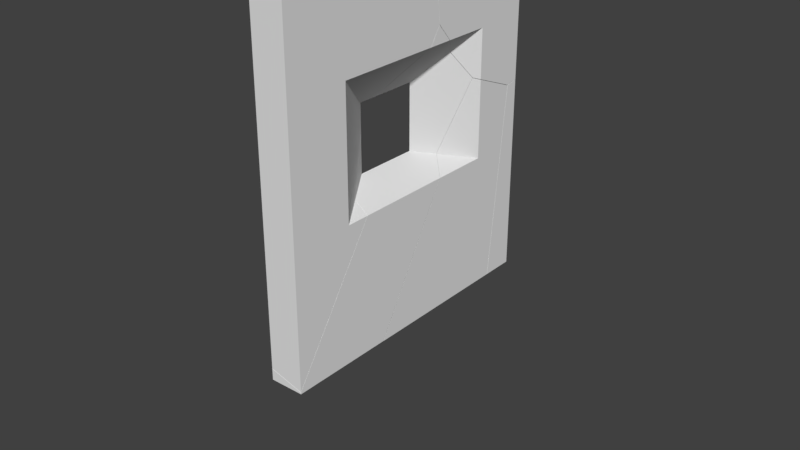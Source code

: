 # Source: MailSlot.blend  (saved by Blender 2.77.0; exported with 4.5.12 LTS)
import bpy
from mathutils import Matrix  # noqa: F401  (used for matrix-valued properties, if any)

bpy.ops.wm.read_factory_settings(use_empty=True)
scene = bpy.context.scene
scene.name = 'Scene'

# ---- collections
col_collection_1 = bpy.data.collections.new('Collection 1'); scene.collection.children.link(col_collection_1)
col_collection_1.hide_render = True
col_collection_1.hide_viewport = True
col_collection_2 = bpy.data.collections.new('Collection 2'); scene.collection.children.link(col_collection_2)

# ---- materials (node trees are filled in below, after node groups)
mat_material = bpy.data.materials.new('Material')
mat_material.alpha_threshold = 0.0
mat_material.use_transparent_shadow = False
mat_material.roughness = 0.5
mat_material.line_color = (0.0, 0.0, 0.0, 1.0)

# ---- material node trees

# ---- world
world_world = bpy.data.worlds.new('World'); scene.world = world_world
world_world.color = (0.05088, 0.05088, 0.05088)
world_world.use_sun_shadow = False
world_world.sun_shadow_jitter_overblur = 0.0
world_world.cycles.sampling_method = 'MANUAL'

# ---- meshes
me_cube = bpy.data.meshes.new('Cube')
me_cube.from_pydata([(-0.01463, 1.0, 1.154), (-0.01463, -1.0, 1.154), (-0.238, -1.0, 1.154), (-0.238, 1.0, 1.154), (-0.01463, 1.0, 3.585), (-0.01463, -1.0, 3.585), (-0.238, -1.0, 3.585), (-0.238, 1.0, 3.585), (-0.01463, -0.5731, 1.154), (-0.238, -0.5731, 1.154), (-0.01463, -0.5731, 3.585), (-0.238, -0.5731, 3.585), (-0.238, 0.6261, 1.154), (-0.238, 0.6261, 3.585), (-0.01463, 0.6261, 1.154), (-0.01463, 0.6261, 3.585), (-0.01463, 1.0, 2.914), (-0.01463, -1.0, 2.914), (-0.238, -1.0, 2.914), (-0.238, 1.0, 2.914), (-0.238, -0.212, 2.607), (-0.01463, -0.5731, 2.887), (-0.01463, 0.6261, 2.887), (-0.238, 0.2231, 2.607), (-0.238, -0.212, 2.169), (-0.01463, -0.5731, 2.049), (-0.01463, 0.6261, 2.049), (-0.238, 0.2231, 2.169), (-0.01463, 1.0, 2.203), (-0.01463, -1.0, 2.203), (-0.238, -1.0, 2.203), (-0.238, 1.0, 2.203)], [], [(8, 1, 2, 9), (10, 11, 6, 5), (21, 10, 5, 17), (17, 5, 6, 18), (23, 13, 7, 19), (28, 0, 3, 31), (18, 6, 11, 20), (22, 15, 10, 21), (15, 13, 11, 10), (14, 8, 9, 12), (0, 14, 12, 3), (4, 7, 13, 15), (16, 4, 15, 22), (20, 11, 13, 23), (20, 23, 22, 21), (28, 16, 22, 26), (24, 20, 21, 25), (30, 18, 20, 24), (4, 16, 19, 7), (27, 23, 19, 31), (29, 17, 18, 30), (25, 21, 17, 29), (8, 25, 29, 1), (1, 29, 30, 2), (12, 27, 31, 3), (2, 30, 24, 9), (14, 26, 25, 8), (0, 28, 26, 14), (9, 24, 27, 12), (16, 28, 31, 19), (26, 22, 23, 27), (26, 27, 24, 25)])
me_cube.materials.append(mat_material)
me_cube.use_remesh_preserve_volume = False
me_cube.use_remesh_preserve_attributes = False
me_cube.use_mirror_vertex_groups = False
me_cube.update()
me_mesh_004 = bpy.data.meshes.new('Mesh.004')
me_mesh_004.from_pydata([(0.07474, 0.02073, -0.3279), (-0.1222, 0.1226, -0.3789), (-0.1222, 0.2555, -0.4327), (0.08794, 0.04454, -0.3369), (0.001919, -0.1107, -0.1493), (0.02532, -0.1426, -0.1201), (-0.1222, -0.2883, 0.1009), (-0.1222, 0.316, -0.4569), (0.1011, 0.3595, -0.4621), (0.1011, 0.06835, -0.3457), (0.1011, -0.3441, 0.09006), (-0.1222, -0.3391, 0.1605), (0.1011, -0.2458, -0.02518), (-0.1222, 0.4423, -0.4363), (0.1011, -0.4034, 0.6396), (-0.1222, -0.35, 0.2616), (0.1011, 0.4423, -0.4486), (0.1011, -0.4069, 0.6732), (-0.1222, -0.3938, 0.6732), (-0.1222, 0.4423, 0.6732), (0.1011, 0.4423, 0.6732), (0.1011, 0.06835, -0.02518), (0.08794, 0.04454, -0.3369), (0.07474, 0.02073, -0.3279), (0.001919, -0.1107, -0.1493), (0.02532, -0.1426, -0.1201), (-0.1222, 0.2555, -0.4327), (-0.1222, 0.316, -0.4569), (0.1011, 0.3595, -0.4621), (0.1011, 0.06835, -0.3457), (-0.1222, -0.3391, 0.1605), (-0.1222, -0.2883, 0.1009), (0.1011, -0.2458, -0.02518), (0.1011, -0.3441, 0.09006), (-0.1222, 0.4423, -0.4363), (0.1011, -0.4034, 0.6396), (-0.1222, -0.35, 0.2616), (0.1011, 0.4423, -0.4486), (0.1011, -0.4069, 0.6732), (-0.1222, -0.3938, 0.6732), (-0.1222, 0.1226, -0.3789)], [], [(23, 40, 26, 22), (40, 23, 24, 25, 31), (22, 26, 27, 28, 29), (33, 30, 31, 25, 32), (30, 33, 35, 36), (36, 35, 38, 18), (19, 34, 7, 2, 1, 6, 11, 15, 39), (17, 20, 19, 39), (20, 37, 34, 19), (20, 17, 14, 10, 12, 21, 9, 8, 37), (13, 16, 28, 27), (4, 21, 12, 5), (9, 21, 4, 0, 3)])
_k = set([(0, 3), (0, 4), (1, 2), (1, 6), (2, 7), (3, 9), (4, 5), (5, 12), (6, 11), (7, 34), (8, 9), (8, 37), (10, 12), (10, 14), (11, 15), (13, 16), (13, 27), (14, 17), (15, 39), (16, 28), (17, 39), (18, 36), (18, 38), (22, 23), (22, 29), (23, 24), (24, 25), (25, 32), (26, 27), (26, 40), (28, 29), (30, 31), (30, 36), (31, 40), (32, 33), (33, 35), (34, 37), (35, 38)])
me_mesh_004.attributes.new('sharp_edge', 'BOOLEAN', 'EDGE').data.foreach_set('value', [ (min(e.vertices), max(e.vertices)) in _k for e in me_mesh_004.edges])
me_mesh_004.materials.append(mat_material)
me_mesh_004.use_remesh_preserve_volume = False
me_mesh_004.use_remesh_preserve_attributes = False
me_mesh_004.use_mirror_vertex_groups = False
me_mesh_004.update()
me_mesh_003 = bpy.data.meshes.new('Mesh.003')
me_mesh_003.from_pydata([(-0.1152, 0.5069, 0.9975), (0.1082, 0.5427, 0.5493), (0.1082, 0.5518, 0.4641), (-0.1152, 0.5567, 0.5342), (-0.1152, 0.5015, 1.048), (0.1082, 0.4889, 1.048), (0.1082, 0.4758, 0.3491), (-0.1091, 0.2559, 0.07725), (-0.1152, 0.2888, 0.1286), (-0.1152, 0.2497, 0.06961), (-0.07239, 0.05885, -0.2314), (0.06139, -0.6599, -1.357), (-0.1152, -0.6599, -1.307), (-0.1152, 0.128, -0.1146), (0.1082, -0.1707, -0.6295), (0.07406, -0.6599, -1.361), (0.0008102, -0.05948, -0.4311), (0.1082, -0.07782, -0.489), (0.1082, -0.6599, -1.369), (-0.1152, -0.6599, 1.048), (0.1082, -0.6599, 1.048), (0.1082, -0.233, 0.3491), (-0.1152, 0.128, 0.06961), (0.1082, -0.233, -0.489), (0.1082, 0.5427, 0.5493), (0.1082, 0.5518, 0.4641), (-0.1152, 0.5567, 0.5342), (-0.1152, 0.5069, 0.9975), (-0.1152, 0.5015, 1.048), (0.1082, 0.4889, 1.048), (0.1082, 0.4758, 0.3491), (-0.1091, 0.2559, 0.07725), (-0.1152, 0.2888, 0.1286), (-0.1152, 0.2497, 0.06961), (0.06139, -0.6599, -1.357), (-0.1152, -0.6599, -1.307), (-0.1152, 0.128, -0.1146), (-0.07239, 0.05885, -0.2314), (0.0008102, -0.05948, -0.4311), (0.07406, -0.6599, -1.361), (0.1082, -0.6599, -1.369), (0.1082, -0.1707, -0.6295), (0.1082, -0.07782, -0.489)], [], [(27, 24, 25, 26), (24, 27, 28, 29), (26, 25, 30, 31, 32), (32, 31, 33), (37, 34, 35, 36), (41, 39, 34, 37, 38, 17), (39, 41, 18), (5, 20, 40, 14, 42, 23, 21, 6, 2, 1), (19, 4, 0, 3, 8, 9, 22, 13, 12), (13, 22, 21, 23, 16, 10), (22, 9, 7, 6, 21), (20, 19, 12, 11, 15, 40), (16, 23, 42), (4, 19, 20, 5)])
_k = set([(0, 3), (0, 4), (1, 2), (1, 5), (2, 6), (3, 8), (4, 5), (6, 7), (7, 9), (8, 9), (10, 13), (10, 16), (11, 12), (11, 15), (12, 13), (14, 40), (14, 42), (15, 40), (16, 42), (17, 38), (17, 41), (18, 39), (18, 41), (24, 25), (24, 29), (25, 30), (26, 27), (26, 32), (27, 28), (28, 29), (30, 31), (31, 33), (32, 33), (34, 35), (34, 39), (35, 36), (36, 37), (37, 38)])
me_mesh_003.attributes.new('sharp_edge', 'BOOLEAN', 'EDGE').data.foreach_set('value', [ (min(e.vertices), max(e.vertices)) in _k for e in me_mesh_003.edges])
me_mesh_003.materials.append(mat_material)
me_mesh_003.use_remesh_preserve_volume = False
me_mesh_003.use_remesh_preserve_attributes = False
me_mesh_003.use_mirror_vertex_groups = False
me_mesh_003.update()
me_mesh_002 = bpy.data.meshes.new('Mesh.002')
me_mesh_002.from_pydata([(0.09494, 0.6819, 0.4994), (-0.1012, 0.7832, 0.4482), (0.1222, 0.4141, 0.803), (0.02214, 0.5505, 0.6779), (0.1222, -0.0875, -0.7629), (-0.1012, 0.6457, 0.2171), (-0.01563, 0.4824, 0.03926), (0.1222, 0.3455, -0.03508), (-0.1012, 0.3231, 0.986), (0.1222, 0.3176, 0.9158), (0.1222, -0.1872, -0.9303), (-0.1012, -0.0375, -0.9303), (-0.1012, 0.01729, 0.5235), (0.1222, 0.243, 0.803), (-0.1012, -0.75, -0.6367), (0.01341, -0.2924, 0.02359), (-0.1012, -0.1071, 0.3354), (-0.1012, -0.8951, -0.8563), (0.1222, -0.8951, -0.9194), (0.1222, -0.3109, -0.03508), (0.1222, -0.8951, -0.9303), (-0.1012, -0.8951, -0.9303), (-0.1012, -0.1071, 0.08542), (-0.1012, 0.328, 0.08542), (-0.1012, 0.328, 0.5235), (0.01341, -0.2924, 0.02359), (0.1222, -0.3109, -0.03508), (0.1222, 0.4141, 0.803), (0.02214, 0.5505, 0.6779), (0.09494, 0.6819, 0.4994), (-0.1012, 0.6457, 0.2171), (-0.1012, 0.7832, 0.4482), (-0.01563, 0.4824, 0.03926), (0.1222, 0.3455, -0.03508), (0.1222, -0.0875, -0.7629), (0.1222, 0.3176, 0.9158), (-0.1012, 0.3231, 0.986), (0.1222, -0.1872, -0.9303), (-0.1012, -0.0375, -0.9303), (0.1222, -0.8951, -0.9194), (-0.1012, -0.8951, -0.8563), (-0.1012, -0.75, -0.6367), (-0.1012, -0.1071, 0.3354), (0.1222, 0.243, 0.803), (-0.1012, 0.01729, 0.5235)], [], [(34, 30, 31, 29, 32, 33), (30, 34, 37, 38), (35, 36, 12, 43), (41, 25, 16), (25, 41, 40, 18, 26), (11, 21, 17, 14, 42, 22, 23, 24, 44, 8, 1, 5), (17, 21, 20, 39), (36, 35, 27, 28, 29, 31), (6, 23, 22, 15, 19, 7), (15, 22, 42), (3, 24, 23, 6, 0), (10, 20, 21, 11), (44, 24, 3, 2, 13), (7, 19, 39, 20, 10, 4), (13, 2, 9)])
_k = set([(0, 3), (0, 6), (1, 5), (1, 8), (2, 3), (2, 9), (4, 7), (4, 10), (5, 11), (6, 7), (8, 44), (9, 13), (10, 11), (12, 36), (12, 43), (13, 44), (14, 17), (14, 42), (15, 19), (15, 42), (16, 25), (16, 41), (17, 39), (18, 26), (18, 40), (19, 39), (25, 26), (27, 28), (27, 35), (28, 29), (29, 32), (30, 31), (30, 38), (31, 36), (32, 33), (33, 34), (34, 37), (35, 43), (37, 38), (40, 41)])
me_mesh_002.attributes.new('sharp_edge', 'BOOLEAN', 'EDGE').data.foreach_set('value', [ (min(e.vertices), max(e.vertices)) in _k for e in me_mesh_002.edges])
me_mesh_002.materials.append(mat_material)
me_mesh_002.use_remesh_preserve_volume = False
me_mesh_002.use_remesh_preserve_attributes = False
me_mesh_002.use_mirror_vertex_groups = False
me_mesh_002.update()
me_mesh_001 = bpy.data.meshes.new('Mesh.001')
me_mesh_001.from_pydata([(0.1049, -0.1148, -0.5995), (-0.1185, -0.05584, 0.3331), (-0.1185, -0.1754, -0.7571), (0.1049, -0.1321, -0.7571), (0.1049, 0.01017, 0.5374), (-0.1185, -0.03279, 0.5427), (0.1049, 0.03867, 0.5421), (-0.03699, 0.09244, 0.5587), (-0.1185, 0.09244, 0.5632), (0.1049, 0.09244, 0.5506), (0.1049, 0.09244, -0.7571), (-0.1185, 0.09244, -0.7571), (0.1049, -0.1321, -0.7571), (0.1049, -0.1148, -0.5995), (-0.1185, -0.03279, 0.5427), (-0.1185, -0.05584, 0.3331), (0.1049, 0.01017, 0.5374), (0.1049, 0.03867, 0.5421), (-0.1185, 0.09244, 0.5632), (-0.03699, 0.09244, 0.5587), (0.1049, 0.09244, 0.5506), (-0.1185, -0.1754, -0.7571)], [], [(13, 15, 2, 12), (16, 14, 15, 13), (17, 19, 18, 14, 16), (19, 17, 20), (9, 10, 11, 8, 7), (21, 11, 10, 3), (10, 9, 6, 4, 0, 3), (8, 11, 21, 1, 5)])
_k = set([(0, 3), (0, 4), (1, 5), (1, 21), (2, 12), (2, 15), (3, 21), (4, 6), (5, 8), (6, 9), (7, 8), (7, 9), (12, 13), (13, 16), (14, 15), (14, 18), (16, 17), (17, 20), (18, 19), (19, 20)])
me_mesh_001.attributes.new('sharp_edge', 'BOOLEAN', 'EDGE').data.foreach_set('value', [ (min(e.vertices), max(e.vertices)) in _k for e in me_mesh_001.edges])
me_mesh_001.materials.append(mat_material)
me_mesh_001.use_remesh_preserve_volume = False
me_mesh_001.use_remesh_preserve_attributes = False
me_mesh_001.use_mirror_vertex_groups = False
me_mesh_001.update()
me_mesh = bpy.data.meshes.new('Mesh')
me_mesh.from_pydata([(-0.124, 0.3425, 0.4896), (0.09938, 0.3858, 0.4845), (0.09938, 0.3631, 0.2766), (-0.124, 0.2175, -0.6522), (-0.124, 0.2095, 0.5433), (0.09938, 0.3616, 0.4942), (0.09938, 0.2434, -0.8101), (-0.124, 0.2001, -0.8101), (-0.124, 0.1499, 0.5672), (0.07291, 0.04834, 0.6186), (0.09938, 0.0961, 0.6008), (-0.124, -0.5626, -0.6304), (0.03753, -0.2254, 0.1185), (-0.03755, -0.151, 0.159), (-0.124, -0.6695, -0.8101), (0.09938, -0.819, -0.8101), (0.09938, -0.2866, 0.08518), (0.09938, 0.0961, 0.08518), (0.09938, 0.2434, -0.8101), (-0.124, 0.2001, -0.8101), (-0.124, -0.5626, -0.6304), (-0.124, -0.6695, -0.8101), (0.09938, -0.819, -0.8101), (0.09938, -0.2866, 0.08518), (-0.124, 0.2175, -0.6522), (-0.03755, -0.151, 0.159), (0.03753, -0.2254, 0.1185), (-0.124, 0.1499, 0.5672), (-0.124, 0.2095, 0.5433), (-0.124, 0.3425, 0.4896), (0.09938, 0.3631, 0.2766), (0.09938, 0.3858, 0.4845), (0.09938, 0.3616, 0.4942), (0.09938, 0.0961, 0.6008), (0.07291, 0.04834, 0.6186)], [], [(29, 31, 30, 24), (31, 29, 28, 32), (24, 30, 18, 19), (32, 28, 27, 34, 10), (34, 27, 20, 26, 25), (26, 20, 21, 22, 23), (17, 16, 15, 6, 2, 1, 5, 33), (11, 8, 4, 0, 3, 7, 14), (17, 13, 12, 16), (17, 33, 9, 13), (6, 15, 14, 7)])
_k = set([(0, 3), (0, 4), (1, 2), (1, 5), (2, 6), (3, 7), (4, 8), (5, 33), (6, 7), (8, 11), (9, 13), (9, 33), (10, 32), (10, 34), (11, 14), (12, 13), (12, 16), (14, 15), (15, 16), (18, 19), (18, 30), (19, 24), (20, 21), (20, 27), (21, 22), (22, 23), (23, 26), (24, 29), (25, 26), (25, 34), (27, 28), (28, 29), (30, 31), (31, 32)])
me_mesh.attributes.new('sharp_edge', 'BOOLEAN', 'EDGE').data.foreach_set('value', [ (min(e.vertices), max(e.vertices)) in _k for e in me_mesh.edges])
me_mesh.materials.append(mat_material)
me_mesh.use_remesh_preserve_volume = False
me_mesh.use_remesh_preserve_attributes = False
me_mesh.use_mirror_vertex_groups = False
me_mesh.update()

# ---- objects
ob_cube = bpy.data.objects.new('Cube', me_cube)
ob_cube_cell_004 = bpy.data.objects.new('Cube_cell.004', me_mesh_004)
ob_cube_cell_003 = bpy.data.objects.new('Cube_cell.003', me_mesh_003)
ob_cube_cell_002 = bpy.data.objects.new('Cube_cell.002', me_mesh_002)
ob_cube_cell_001 = bpy.data.objects.new('Cube_cell.001', me_mesh_001)
ob_cube_cell = bpy.data.objects.new('Cube_cell', me_mesh)

# ---- transforms, parenting, visibility, modifiers, constraints
ob_cube.location = (0.0, 0.0, 1.159)
ob_cube.lock_rotations_4d = False
ob_cube.empty_display_type = 'ARROWS'
ob_cube.lineart.crease_threshold = 0.0
ob_cube_cell_004.location = (-0.1158, 0.5577, 4.071)
ob_cube_cell_004.lineart.crease_threshold = 0.0
ob_cube_cell_003.location = (-0.1228, -0.3401, 3.697)
ob_cube_cell_003.lineart.crease_threshold = 0.0
ob_cube_cell_002.location = (-0.1368, -0.1049, 3.243)
ob_cube_cell_002.lineart.crease_threshold = 0.0
ob_cube_cell_001.location = (-0.1195, 0.9076, 3.069)
ob_cube_cell_001.lineart.crease_threshold = 0.0
ob_cube_cell.location = (-0.114, 0.53, 3.122)
ob_cube_cell.lineart.crease_threshold = 0.0

# ---- collection membership
col_collection_1.objects.link(ob_cube)
col_collection_2.objects.link(ob_cube_cell_004)
col_collection_2.objects.link(ob_cube_cell_003)
col_collection_2.objects.link(ob_cube_cell_002)
col_collection_2.objects.link(ob_cube_cell_001)
col_collection_2.objects.link(ob_cube_cell)

# ---- scene / render settings (as saved in the file)
scene.frame_start = 1; scene.frame_end = 250; scene.frame_set(1)
scene.render.engine = 'BLENDER_EEVEE_NEXT'
scene.render.resolution_percentage = 50
scene.render.dither_intensity = 0.0
scene.cycles.use_denoising = False
scene.cycles.samples = 128
scene.cycles.sampling_pattern = 'TABULATED_SOBOL'
scene.cycles.light_sampling_threshold = 0.0
scene.cycles.use_adaptive_sampling = False
scene.cycles.use_light_tree = False
scene.cycles.blur_glossy = 0.0
scene.cycles.sample_clamp_indirect = 0.0
scene.view_settings.view_transform = 'Standard'
bpy.context.view_layer.update()

# ---- added for rendering (the .blend has no active camera and no usable light): camera, sun
cam_auto = bpy.data.cameras.new('AutoCamera')
cam_auto.lens = 50.0
cam_auto.sensor_width = 36.0
cam_auto.clip_end = 1000.0
ob_auto_camera = bpy.data.objects.new('AutoCamera', cam_auto)
scene.collection.objects.link(ob_auto_camera)
ob_auto_camera.location = (3.68195, -4.56992, 5.99542)
ob_auto_camera.rotation_euler = (1.09748, -7.21219e-08, 0.694738)
scene.camera = ob_auto_camera
light_auto_sun = bpy.data.lights.new('AutoSun', 'SUN')
light_auto_sun.energy = 3.0
light_auto_sun.angle = 0.0523599
ob_auto_sun = bpy.data.objects.new('AutoSun', light_auto_sun)
scene.collection.objects.link(ob_auto_sun)
ob_auto_sun.rotation_euler = (0.872665, 0.174533, 0.523599)
bpy.context.view_layer.update()

